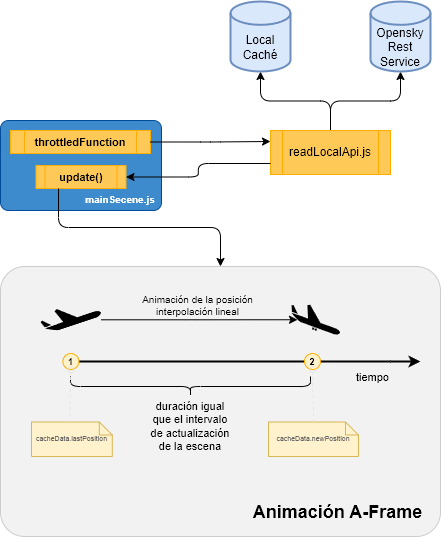

The diagram above was exported from draw.io. Its source (the exported page's mxGraphModel, read from the mxfile embedded in the PNG):
<mxGraphModel dx="1434" dy="869" grid="1" gridSize="10" guides="1" tooltips="1" connect="1" arrows="1" fold="1" page="1" pageScale="1" pageWidth="827" pageHeight="1169" math="0" shadow="0">
  <root>
    <mxCell id="0" />
    <mxCell id="1" parent="0" />
    <mxCell id="bu8PGYSEWePaXsWywOLa-34" value="" style="group;fontFamily=Helvetica;fontSize=11;fontColor=default;" vertex="1" connectable="0" parent="1">
      <mxGeometry x="210" y="330" width="440" height="270" as="geometry" />
    </mxCell>
    <mxCell id="bu8PGYSEWePaXsWywOLa-35" value="" style="rounded=1;whiteSpace=wrap;html=1;arcSize=9;strokeColor=#cccccc;fillColor=#F2F2F2;fontFamily=Helvetica;fontSize=11;fontColor=default;" vertex="1" parent="bu8PGYSEWePaXsWywOLa-34">
      <mxGeometry width="440" height="270" as="geometry" />
    </mxCell>
    <mxCell id="bu8PGYSEWePaXsWywOLa-36" value="&lt;font&gt;&lt;span style=&quot;font-size: 18px&quot;&gt;Animación A-Frame&lt;/span&gt;&lt;/font&gt;" style="text;html=1;strokeColor=none;fillColor=none;align=center;verticalAlign=middle;whiteSpace=wrap;rounded=0;fontStyle=1;fontSize=11;fontColor=default;fontFamily=Helvetica;" vertex="1" parent="bu8PGYSEWePaXsWywOLa-34">
      <mxGeometry x="243.40425531914894" y="240" width="188.66638297872342" height="12.06" as="geometry" />
    </mxCell>
    <mxCell id="bu8PGYSEWePaXsWywOLa-30" value="" style="group;fontFamily=Helvetica;fontSize=9;fontColor=default;" vertex="1" connectable="0" parent="bu8PGYSEWePaXsWywOLa-34">
      <mxGeometry x="30.997959183673494" y="130" width="80.81632653061224" height="60" as="geometry" />
    </mxCell>
    <mxCell id="bu8PGYSEWePaXsWywOLa-31" value="&lt;font face=&quot;Helvetica&quot;&gt;cacheData.lastPosition&lt;/font&gt;" style="shape=note;strokeWidth=1;fontSize=7;size=13;whiteSpace=wrap;html=1;fillColor=#fff2cc;strokeColor=#d6b656;rounded=0;fontFamily=Courier New;align=center;fontColor=#666666;" vertex="1" parent="bu8PGYSEWePaXsWywOLa-30">
      <mxGeometry y="25.5" width="80.81632653061224" height="34.5" as="geometry" />
    </mxCell>
    <mxCell id="bu8PGYSEWePaXsWywOLa-33" value="Animación de la posición&lt;br style=&quot;font-size: 10px;&quot;&gt;interpolación lineal" style="edgeStyle=orthogonalEdgeStyle;shape=connector;rounded=1;orthogonalLoop=1;jettySize=auto;html=1;entryX=0.14;entryY=0.5;entryDx=0;entryDy=0;entryPerimeter=0;labelBackgroundColor=none;strokeColor=default;fontFamily=Helvetica;fontSize=10;fontColor=default;endArrow=classic;" edge="1" parent="1" source="bu8PGYSEWePaXsWywOLa-2" target="bu8PGYSEWePaXsWywOLa-3">
      <mxGeometry x="-0.036" y="13" relative="1" as="geometry">
        <mxPoint x="1" y="-1" as="offset" />
      </mxGeometry>
    </mxCell>
    <mxCell id="bu8PGYSEWePaXsWywOLa-2" value="" style="shape=mxgraph.signs.transportation.airplane_1;html=1;pointerEvents=1;fillColor=#000000;strokeColor=none;verticalLabelPosition=bottom;verticalAlign=top;align=center;" vertex="1" parent="1">
      <mxGeometry x="250" y="372.5" width="60.81" height="21.5" as="geometry" />
    </mxCell>
    <mxCell id="bu8PGYSEWePaXsWywOLa-3" value="" style="shape=mxgraph.signs.transportation.airplane_2;html=1;pointerEvents=1;fillColor=#000000;strokeColor=none;verticalLabelPosition=bottom;verticalAlign=top;align=center;" vertex="1" parent="1">
      <mxGeometry x="500" y="368.25" width="50" height="30" as="geometry" />
    </mxCell>
    <mxCell id="bu8PGYSEWePaXsWywOLa-9" style="edgeStyle=orthogonalEdgeStyle;rounded=1;orthogonalLoop=1;jettySize=auto;html=1;exitX=0.5;exitY=0;exitDx=0;exitDy=0;entryX=0.5;entryY=1;entryDx=0;entryDy=0;entryPerimeter=0;" edge="1" parent="1" source="bu8PGYSEWePaXsWywOLa-6" target="bu8PGYSEWePaXsWywOLa-8">
      <mxGeometry relative="1" as="geometry" />
    </mxCell>
    <mxCell id="bu8PGYSEWePaXsWywOLa-11" style="edgeStyle=orthogonalEdgeStyle;shape=connector;rounded=1;orthogonalLoop=1;jettySize=auto;html=1;entryX=0.5;entryY=1;entryDx=0;entryDy=0;entryPerimeter=0;labelBackgroundColor=default;strokeColor=default;fontFamily=Helvetica;fontSize=11;fontColor=default;endArrow=classic;" edge="1" parent="1" source="bu8PGYSEWePaXsWywOLa-6" target="bu8PGYSEWePaXsWywOLa-7">
      <mxGeometry relative="1" as="geometry" />
    </mxCell>
    <UserObject label="readLocalApi.js" link="gross_discount" id="bu8PGYSEWePaXsWywOLa-6">
      <mxCell style="shape=process;whiteSpace=wrap;html=1;backgroundOutline=1;fillColor=#FFC957;strokeColor=#FFAD00;" vertex="1" parent="1">
        <mxGeometry x="480" y="194" width="120" height="44" as="geometry" />
      </mxCell>
    </UserObject>
    <mxCell id="bu8PGYSEWePaXsWywOLa-7" value="Opensky&lt;br&gt;Rest&lt;br&gt;Service" style="strokeWidth=2;html=1;shape=mxgraph.flowchart.database;whiteSpace=wrap;verticalAlign=bottom;fillColor=#dae8fc;strokeColor=#6c8ebf;" vertex="1" parent="1">
      <mxGeometry x="580" y="65" width="60" height="70" as="geometry" />
    </mxCell>
    <mxCell id="bu8PGYSEWePaXsWywOLa-8" value="Local&lt;br&gt;Caché" style="strokeWidth=2;html=1;shape=mxgraph.flowchart.database;whiteSpace=wrap;verticalAlign=bottom;spacingBottom=7;fillColor=#dae8fc;strokeColor=#6c8ebf;" vertex="1" parent="1">
      <mxGeometry x="440" y="65" width="60" height="70" as="geometry" />
    </mxCell>
    <mxCell id="bu8PGYSEWePaXsWywOLa-13" value="" style="group;fontFamily=Helvetica;fontSize=11;fontColor=default;fontStyle=1" vertex="1" connectable="0" parent="1">
      <mxGeometry x="210" y="184" width="161" height="90" as="geometry" />
    </mxCell>
    <mxCell id="bu8PGYSEWePaXsWywOLa-14" value="" style="rounded=1;whiteSpace=wrap;html=1;fillColor=#3D8BCD;arcSize=9;strokeColor=#004C99;fontFamily=Helvetica;fontSize=11;fontColor=default;" vertex="1" parent="bu8PGYSEWePaXsWywOLa-13">
      <mxGeometry width="161" height="90" as="geometry" />
    </mxCell>
    <mxCell id="bu8PGYSEWePaXsWywOLa-15" value="&lt;font color=&quot;#ffffff&quot; style=&quot;font-size: 10px;&quot;&gt;mainSecene.js&lt;/font&gt;" style="text;html=1;strokeColor=none;fillColor=none;align=center;verticalAlign=middle;whiteSpace=wrap;rounded=0;fontStyle=1;fontSize=10;fontFamily=Helvetica;fontColor=default;" vertex="1" parent="bu8PGYSEWePaXsWywOLa-13">
      <mxGeometry x="98.99706036745405" y="74" width="42.25721784776903" height="10" as="geometry" />
    </mxCell>
    <UserObject label="update()" link="gross_discount" id="bu8PGYSEWePaXsWywOLa-16">
      <mxCell style="shape=process;whiteSpace=wrap;html=1;backgroundOutline=1;fillColor=#FFC957;strokeColor=#FFAD00;fontFamily=Helvetica;fontSize=11;fontColor=default;fontStyle=1" vertex="1" parent="bu8PGYSEWePaXsWywOLa-13">
        <mxGeometry x="35.5" y="45" width="90" height="23" as="geometry" />
      </mxCell>
    </UserObject>
    <UserObject label="throttledFunction" link="gross_discount" id="bu8PGYSEWePaXsWywOLa-17">
      <mxCell style="shape=process;whiteSpace=wrap;html=1;backgroundOutline=1;fillColor=#FFC957;strokeColor=#FFAD00;fontFamily=Helvetica;fontSize=11;fontColor=default;fontStyle=1" vertex="1" parent="bu8PGYSEWePaXsWywOLa-13">
        <mxGeometry x="10" y="10" width="140" height="23" as="geometry" />
      </mxCell>
    </UserObject>
    <mxCell id="bu8PGYSEWePaXsWywOLa-41" style="edgeStyle=orthogonalEdgeStyle;shape=connector;rounded=1;orthogonalLoop=1;jettySize=auto;html=1;labelBackgroundColor=default;strokeColor=default;fontFamily=Helvetica;fontSize=11;fontColor=default;endArrow=classic;strokeWidth=2;" edge="1" parent="1" source="bu8PGYSEWePaXsWywOLa-20">
      <mxGeometry relative="1" as="geometry">
        <mxPoint x="630" y="425" as="targetPoint" />
      </mxGeometry>
    </mxCell>
    <mxCell id="bu8PGYSEWePaXsWywOLa-20" value="tiempo" style="line;strokeWidth=2;html=1;fontFamily=Helvetica;fontSize=11;fontColor=default;align=right;labelBackgroundColor=none;" vertex="1" parent="1">
      <mxGeometry x="280" y="420" width="320" height="10" as="geometry" />
    </mxCell>
    <mxCell id="bu8PGYSEWePaXsWywOLa-22" value="1" style="ellipse;verticalLabelPosition=middle;labelBackgroundColor=none;verticalAlign=middle;shadow=0;dashed=0;strokeWidth=1;labelPosition=center;align=center;fontStyle=1;strokeColor=#FFAD00;fillColor=#FFF2CC;fontSize=9;fontFamily=Helvetica;fontColor=default;" vertex="1" parent="1">
      <mxGeometry x="272.40999999999997" y="417" width="16" height="16" as="geometry" />
    </mxCell>
    <mxCell id="bu8PGYSEWePaXsWywOLa-24" value="2" style="ellipse;verticalLabelPosition=middle;labelBackgroundColor=none;verticalAlign=middle;shadow=0;dashed=0;strokeWidth=1;labelPosition=center;align=center;fontStyle=1;strokeColor=#FFAD00;fillColor=#FFF2CC;fontSize=9;fontFamily=Helvetica;fontColor=default;" vertex="1" parent="1">
      <mxGeometry x="514" y="417" width="16" height="16" as="geometry" />
    </mxCell>
    <mxCell id="bu8PGYSEWePaXsWywOLa-25" value="" style="shape=curlyBracket;whiteSpace=wrap;html=1;rounded=1;labelPosition=left;verticalLabelPosition=middle;align=right;verticalAlign=middle;fontFamily=Helvetica;fontSize=11;fontColor=default;rotation=-90;" vertex="1" parent="1">
      <mxGeometry x="390" y="330" width="20" height="240" as="geometry" />
    </mxCell>
    <mxCell id="bu8PGYSEWePaXsWywOLa-26" value="duración igual que el intervalo de actualización de la escena" style="text;html=1;strokeColor=none;fillColor=none;align=center;verticalAlign=middle;whiteSpace=wrap;rounded=0;fontSize=11;fontFamily=Helvetica;fontColor=default;" vertex="1" parent="1">
      <mxGeometry x="355" y="475" width="90" height="30" as="geometry" />
    </mxCell>
    <mxCell id="bu8PGYSEWePaXsWywOLa-27" value="" style="group;fontFamily=Helvetica;fontSize=9;fontColor=default;" vertex="1" connectable="0" parent="1">
      <mxGeometry x="478" y="460" width="90" height="60" as="geometry" />
    </mxCell>
    <mxCell id="bu8PGYSEWePaXsWywOLa-29" value="&lt;font face=&quot;Helvetica&quot;&gt;cacheData.newPosition&lt;/font&gt;" style="shape=note;strokeWidth=1;fontSize=7;size=13;whiteSpace=wrap;html=1;fillColor=#fff2cc;strokeColor=#d6b656;rounded=0;fontFamily=Courier New;align=center;fontColor=#666666;" vertex="1" parent="bu8PGYSEWePaXsWywOLa-27">
      <mxGeometry y="25.5" width="90" height="34.5" as="geometry" />
    </mxCell>
    <mxCell id="bu8PGYSEWePaXsWywOLa-28" value="" style="edgeStyle=orthogonalEdgeStyle;rounded=1;orthogonalLoop=1;jettySize=auto;html=1;fontFamily=Courier New;fontSize=9;fontColor=#666666;endArrow=oval;endFill=0;strokeColor=#E6E6E6;dashed=1;labelBackgroundColor=default;shape=connector;entryX=0.5;entryY=1;entryDx=0;entryDy=0;" edge="1" parent="1" source="bu8PGYSEWePaXsWywOLa-29" target="bu8PGYSEWePaXsWywOLa-24">
      <mxGeometry relative="1" as="geometry">
        <mxPoint x="530" y="440" as="targetPoint" />
      </mxGeometry>
    </mxCell>
    <mxCell id="bu8PGYSEWePaXsWywOLa-32" value="" style="edgeStyle=orthogonalEdgeStyle;rounded=1;orthogonalLoop=1;jettySize=auto;html=1;fontFamily=Courier New;fontSize=9;fontColor=#666666;endArrow=oval;endFill=0;strokeColor=#E6E6E6;dashed=1;labelBackgroundColor=default;shape=connector;entryX=0.5;entryY=1;entryDx=0;entryDy=0;exitX=0;exitY=0;exitDx=38.5;exitDy=0;exitPerimeter=0;" edge="1" parent="1" source="bu8PGYSEWePaXsWywOLa-31" target="bu8PGYSEWePaXsWywOLa-22">
      <mxGeometry relative="1" as="geometry">
        <mxPoint x="532" y="443" as="targetPoint" />
        <mxPoint x="575" y="496" as="sourcePoint" />
      </mxGeometry>
    </mxCell>
    <mxCell id="bu8PGYSEWePaXsWywOLa-37" style="edgeStyle=orthogonalEdgeStyle;shape=connector;rounded=1;orthogonalLoop=1;jettySize=auto;html=1;exitX=0.25;exitY=1;exitDx=0;exitDy=0;entryX=0.5;entryY=0;entryDx=0;entryDy=0;labelBackgroundColor=default;strokeColor=default;fontFamily=Helvetica;fontSize=11;fontColor=default;endArrow=classic;" edge="1" parent="1" source="bu8PGYSEWePaXsWywOLa-16" target="bu8PGYSEWePaXsWywOLa-35">
      <mxGeometry relative="1" as="geometry" />
    </mxCell>
    <mxCell id="bu8PGYSEWePaXsWywOLa-38" style="edgeStyle=orthogonalEdgeStyle;shape=connector;rounded=1;orthogonalLoop=1;jettySize=auto;html=1;exitX=1;exitY=0.5;exitDx=0;exitDy=0;entryX=0;entryY=0.25;entryDx=0;entryDy=0;labelBackgroundColor=default;strokeColor=default;fontFamily=Helvetica;fontSize=11;fontColor=default;endArrow=classic;" edge="1" parent="1" source="bu8PGYSEWePaXsWywOLa-17" target="bu8PGYSEWePaXsWywOLa-6">
      <mxGeometry relative="1" as="geometry" />
    </mxCell>
    <mxCell id="bu8PGYSEWePaXsWywOLa-39" style="edgeStyle=orthogonalEdgeStyle;shape=connector;rounded=1;orthogonalLoop=1;jettySize=auto;html=1;exitX=0;exitY=0.75;exitDx=0;exitDy=0;entryX=1;entryY=0.5;entryDx=0;entryDy=0;labelBackgroundColor=default;strokeColor=default;fontFamily=Helvetica;fontSize=11;fontColor=default;endArrow=classic;" edge="1" parent="1" source="bu8PGYSEWePaXsWywOLa-6" target="bu8PGYSEWePaXsWywOLa-16">
      <mxGeometry relative="1" as="geometry" />
    </mxCell>
  </root>
</mxGraphModel>